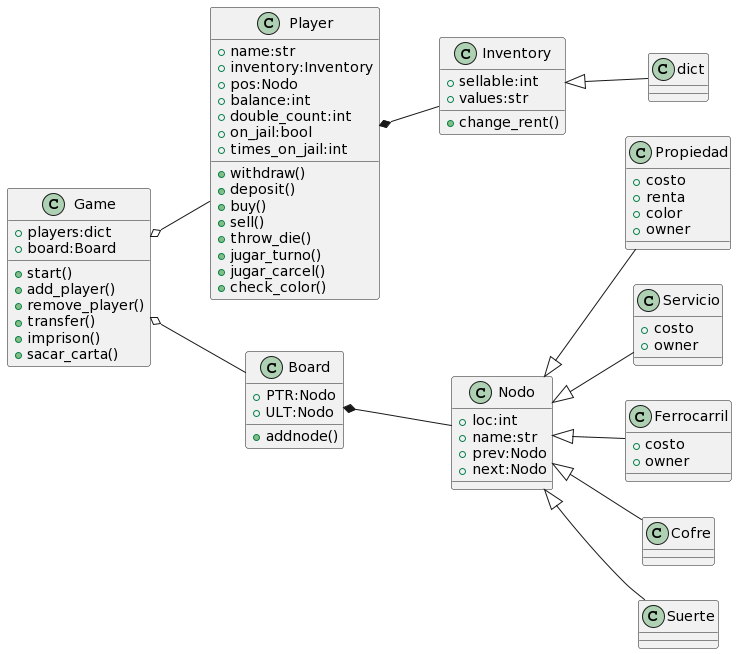

The diagram above was rendered by PlantUML. Its source (embedded in the PNG):
@startuml
left to right direction
class Inventory{
+sellable:int
+values:str
+change_rent()
}

class Player{
+name:str
+inventory:Inventory
+pos:Nodo
+balance:int
+double_count:int
+on_jail:bool
+times_on_jail:int
+withdraw()
+deposit()
+buy()
+sell()
+throw_die()
+jugar_turno()
+jugar_carcel()
+check_color()
}
class dict{
}
class Game{
+players:dict
+board:Board
+start()
+add_player()
+remove_player()
+transfer()
+imprison()
+sacar_carta()
}

class Board{
+PTR:Nodo
+ULT:Nodo
+addnode()
}

class Nodo{
+loc:int
+name:str
+prev:Nodo
+next:Nodo
}
class Propiedad{
+costo
+renta
+color
+owner
}
class Servicio{
+costo
+owner
}
class Ferrocarril{
+costo
+owner
}
Player*--Inventory
Game o--Player
Game o-- Board
Board *-- Nodo
Inventory <|-- dict
Nodo <|-- Propiedad
Nodo <|-- Ferrocarril
Nodo <|-- Servicio
Nodo <|-- Cofre
Nodo <|-- Suerte
@enduml